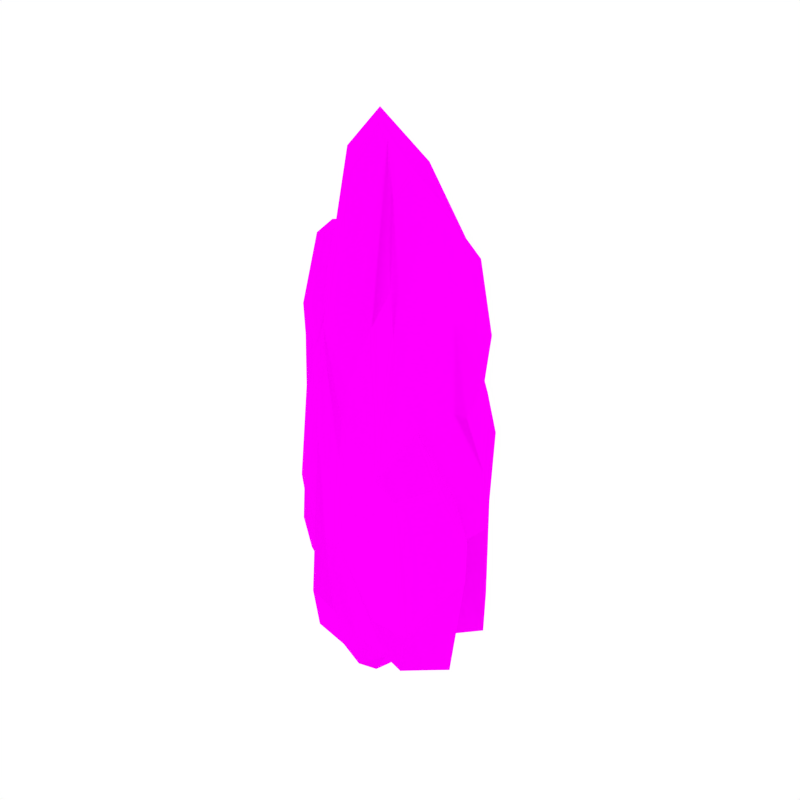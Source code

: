 # Source: Rock_4.blend  (saved by Blender 2.79.0; exported with 4.5.12 LTS)
import bpy
from mathutils import Matrix  # noqa: F401  (used for matrix-valued properties, if any)

bpy.ops.wm.read_factory_settings(use_empty=True)
scene = bpy.context.scene
scene.name = 'Scene'

# ---- collections
col_collection_1 = bpy.data.collections.new('Collection 1'); scene.collection.children.link(col_collection_1)

# ---- images (referenced by path relative to the original .blend; pixels are not part of the script)
import os
ASSET_DIR = os.environ.get("B2B_ASSET_DIR", "")  # directory of the original .blend (textures are referenced by path, not embedded)
HERE = os.path.dirname(os.path.abspath(__file__))  # packed textures are extracted next to this script under _unpacked/

def load_image(name, relpath, width, height, colorspace="sRGB"):
    """Load a texture the original file referenced (path relative to the .blend, or extracted next to this script)."""
    p = next((c for c in (os.path.join(HERE, relpath), os.path.join(ASSET_DIR, relpath)) if relpath and os.path.exists(c)), "")
    if p:
        img = bpy.data.images.load(p, check_existing=True)
        img.name = name
    else:  # same state as the original file: an image datablock whose file is absent (Cycles renders it pink)
        img = bpy.data.images.new(name, width, height)
        img.source = "FILE"
        img.filepath = "//" + (relpath or name)
    img.colorspace_settings.name = colorspace
    return img
img_rocks_png_001 = load_image('Rocks.png.001', 'Rocks.png', 1024, 1024, 'sRGB')

# ---- materials (node trees are filled in below, after node groups)
mat_rock = bpy.data.materials.new('Rock')
mat_rock.alpha_threshold = 0.0
mat_rock.roughness = 0.5

# ---- material node trees
mat_rock.use_nodes = True; mat_rock.node_tree.nodes.clear()
_N = mat_rock.node_tree.nodes; _L = mat_rock.node_tree.links
n0 = _N.new('ShaderNodeOutputMaterial'); n0.name = 'Material Output'; n0.location = (300, 300)
n1 = _N.new('ShaderNodeBsdfDiffuse'); n1.name = 'Diffuse BSDF'; n1.location = (10, 300)
n2 = _N.new('ShaderNodeTexImage'); n2.name = 'Image Texture'; n2.location = (-180, 300)
n2.width = 140
n2.image = img_rocks_png_001
_L.new(n1.outputs[0], n0.inputs[0])
_L.new(n2.outputs[0], n1.inputs[0])
n0.is_active_output = True

# ---- world
world_world = bpy.data.worlds.new('World'); scene.world = world_world
world_world.color = (1.0, 1.0, 1.0)
world_world.use_sun_shadow = False
world_world.sun_shadow_jitter_overblur = 0.0
world_world.cycles.sampling_method = 'NONE'
world_world.cycles.sample_map_resolution = 256

# ---- meshes
me_cube_009 = bpy.data.meshes.new('Cube.009')
me_cube_009.from_pydata([(0.3445, 0.1891, 0.003412), (0.2531, 0.2201, 1.451), (0.1719, -0.1738, 0.01916), (0.1559, -0.01684, 1.77), (-0.2052, 0.1945, 0.1384), (-0.1372, 0.1689, 1.485), (-0.005426, -0.1385, 0.007234), (1.356e-07, 0.3409, -0.04166), (0.0222, 0.3406, 1.499), (0.1344, 0.0734, -0.064), (0.2063, 0.1021, 1.62), (-0.2226, 0.04744, -0.05222), (0.06551, 0.1818, 1.746), (5.583e-08, 0.09598, -0.06831), (0.2664, 0.2477, 1.005), (0.1357, -0.09568, 1.404), (-0.1795, 0.2391, 0.6149), (-0.005636, 0.3795, 1.008), (-9.211e-05, -0.1596, 1.054), (-0.159, 0.1133, 1.066), (0.2301, 0.1169, 1.249), (-0.09811, -0.1598, 0.08844), (-0.208, -0.1522, 0.1209), (-0.1462, -0.08023, 1.393), (-0.1041, -0.155, 1.24), (-0.04724, -0.1006, 1.747), (-0.1234, 0.001071, 1.803), (0.01108, 0.005175, 1.943), (-0.0004822, -0.08914, 1.808), (0.0702, -0.07018, 1.92), (0.1935, 0.3747, 0.8857), (-0.03199, 0.4314, 0.9502), (-0.1477, 0.3568, 0.1052), (-0.00478, 0.5229, -0.03476), (-0.03432, 0.4806, 0.3812), (-0.1488, 0.3555, 0.2475), (0.1758, -0.2492, 0.2303), (-0.1971, 0.2112, 0.2859), (-0.001012, -0.2317, 0.4803), (-0.1908, 0.07779, 0.4615), (0.262, 0.07062, 0.3977), (0.3242, 0.2139, 0.4404), (-0.1771, -0.1251, 0.8101), (-0.08329, -0.2037, 0.4411), (0.2108, 0.411, 0.7137), (0.2872, 0.2326, 0.6516), (-0.0925, -0.1499, 0.9637), (-0.02385, 0.4722, 0.7569), (0.1471, -0.1925, 0.7579), (-0.1879, 0.2279, 0.4563), (-0.008259, -0.1987, 0.7828), (-0.1749, 0.09553, 0.7637), (0.2596, 0.09778, 0.5999), (-0.1616, -0.1043, 1.102), (-0.142, 0.3564, 0.511), (0.153, 0.4599, -0.007555), (0.2297, 0.3653, 0.02458), (0.2276, 0.3644, 0.4475), (0.1644, 0.4524, 0.4411), (0.1413, 0.3095, 1.446), (0.142, 0.1592, 1.663), (0.0741, 0.3812, 1.011), (0.09901, 0.305, 1.054), (0.1553, 0.4642, 0.5644), (0.2714, -0.2111, 0.0331), (0.3645, -0.0443, -0.02184), (0.3176, -0.2416, 0.2257), (0.3931, -0.004334, 0.3635), (0.2302, -0.1932, 0.7085), (0.378, 0.02129, 0.5003), (0.1768, 0.0324, 1.708), (0.1537, -0.0491, -0.02289), (0.1841, 0.005644, 1.409), (0.2035, -0.04576, 0.9074), (0.3167, -0.13, 0.006614), (0.3588, -0.1299, 0.2981), (0.3098, -0.05986, 0.7327), (0.2021, 0.3929, 0.7997), (0.2761, 0.2655, 0.8308), (-0.09829, -0.1525, 1.102), (-0.03159, 0.4516, 0.862), (0.1477, -0.175, 0.8726), (-0.1817, 0.2346, 0.5749), (-0.004026, -0.1818, 0.92), (-0.1669, 0.1044, 0.9148), (0.2449, 0.1073, 0.9243), (-0.1539, -0.09225, 1.248), (0.1147, 0.4227, 0.7877), (0.1982, -0.03182, 1.043), (-0.1432, 0.3501, 0.6877), (-0.007467, -0.1231, -0.143), (0.05771, -0.09675, -0.1517), (0.05536, -0.04447, -0.1689), (0.04951, 0.07481, -0.2079), (-0.002683, 0.08358, -0.2096), (-0.2253, 0.03505, -0.1935), (-0.2142, -0.1173, -0.06136), (-0.07885, -0.1282, -0.08362), (0.2833, 0.2558, 1.176), (0.1905, 0.2937, 1.422), (0.2747, 0.1377, 0.9068), (-0.1262, 0.1027, 1.675), (-0.0966, 0.1649, 1.642), (-0.09397, 0.1954, 1.582), (0.1371, -0.08373, 1.697), (0.1062, -0.07039, 1.873), (0.1547, -0.08188, 1.413), (0.1674, -0.1433, 0.008887), (0.05695, -0.07988, -0.1572), (0.1594, -0.1393, 0.9637), (0.3276, -0.2143, 0.2434), (0.2825, -0.1913, 0.02663), (0.2496, -0.1606, 0.7144), (0.1609, -0.1567, 0.7944), (0.09879, -0.1443, 1.288), (0.1561, -0.1077, 1.249), (0.1081, 0.1683, 0.1317), (0.04234, 0.2248, 1.268), (-0.1571, -0.07605, 0.1452), (-0.122, 0.05312, 1.468), (-0.3479, 0.3568, 0.2473), (-0.2998, 0.3127, 1.297), (-0.2929, 0.01266, 0.135), (-0.128, 0.41, 0.09315), (-0.1096, 0.4023, 1.31), (-0.1056, 0.1423, 0.07402), (-0.0402, 0.1353, 1.431), (-0.4115, 0.2402, 0.08411), (-0.1308, 0.2488, 1.462), (-0.2099, 0.2061, 0.07033), (0.06263, 0.2432, 0.9898), (-0.1611, 0.001078, 1.228), (-0.3115, 0.3853, 0.6554), (-0.1197, 0.4441, 0.9923), (-0.2955, -0.006748, 1.032), (-0.3365, 0.2737, 1.042), (-0.01129, 0.1465, 1.198), (-0.3772, 0.02596, 0.2046), (-0.4662, 0.06904, 0.2324), (-0.3906, 0.1083, 1.322), (-0.3806, 0.03193, 1.191), (-0.3192, 0.05134, 1.462), (-0.3486, 0.1615, 1.476), (-0.2352, 0.1199, 1.51), (-0.2764, 0.04524, 1.477), (-0.2112, 0.03738, 1.505), (0.04446, 0.3734, 0.8873), (-0.1243, 0.4961, 0.9425), (-0.2456, 0.4727, 0.2189), (-0.07104, 0.5632, 0.09905), (-0.1098, 0.5378, 0.4553), (-0.247, 0.472, 0.3407), (-0.178, -0.1195, 0.327), (-0.3354, 0.368, 0.3737), (-0.3204, -0.06644, 0.5401), (-0.3749, 0.2548, 0.524), (-0.0002221, 0.09728, 0.4694), (0.0995, 0.1958, 0.5059), (-0.4314, 0.08125, 0.8225), (-0.3795, -0.01559, 0.5066), (0.07101, 0.3979, 0.7399), (0.07499, 0.2238, 0.6868), (-0.3692, 0.03225, 0.954), (-0.1039, 0.5274, 0.777), (-0.184, -0.08337, 0.7778), (-0.3223, 0.3788, 0.5196), (-0.3154, -0.0365, 0.7991), (-0.3557, 0.2642, 0.7828), (0.006852, 0.1207, 0.6425), (-0.4115, 0.09342, 1.073), (-0.241, 0.4705, 0.5664), (0.03924, 0.4579, 0.1224), (0.07148, 0.3535, 0.1499), (0.06939, 0.3535, 0.512), (0.04622, 0.4478, 0.5066), (-0.02079, 0.3366, 1.264), (-0.07465, 0.2043, 1.442), (-0.05278, 0.4188, 0.9945), (-0.05755, 0.347, 1.032), (0.0426, 0.4607, 0.6121), (-0.0867, -0.1405, 0.1572), (0.04664, -0.03269, 0.1101), (-0.05738, -0.1606, 0.3231), (0.08381, -0.008976, 0.4401), (-0.115, -0.1118, 0.7355), (0.07983, 0.0174, 0.5573), (-0.08813, 0.08714, 1.453), (-0.1305, 0.03384, 0.1092), (-0.08683, 0.06925, 1.232), (-0.08791, 0.01997, 0.9058), (-0.0218, -0.08807, 0.1345), (0.01324, -0.102, 0.3841), (-0.00408, -0.02736, 0.7562), (0.05774, 0.3856, 0.8136), (0.07667, 0.2549, 0.8403), (-0.3749, 0.03209, 1.072), (-0.1172, 0.5127, 0.867), (-0.1776, -0.06895, 0.876), (-0.3148, 0.3823, 0.6211), (-0.3062, -0.02385, 0.9166), (-0.3461, 0.2689, 0.9121), (-0.002219, 0.1336, 0.9203), (-0.4011, 0.1008, 1.197), (-0.00509, 0.4397, 0.8033), (-0.08761, 0.03333, 1.022), (-0.2442, 0.4656, 0.7177), (-0.2895, 0.02612, 0.006376), (-0.2264, 0.02629, -0.00107), (-0.2108, 0.0706, -0.01577), (-0.1758, 0.1719, -0.04922), (-0.2163, 0.1966, -0.05066), (-0.4179, 0.2307, -0.03687), (-0.4596, 0.1001, 0.07628), (-0.3506, 0.04578, 0.05722), (0.07948, 0.2443, 1.033), (0.01486, 0.307, 1.244), (0.0328, 0.1489, 0.9053), (-0.3169, 0.2471, 1.445), (-0.2714, 0.2889, 1.436), (-0.2549, 0.3203, 1.381), (-0.16, 0.003702, 1.45), (-0.1813, 0.02516, 1.493), (-0.1406, 0.006216, 1.235), (-0.1506, -0.0492, 0.1364), (-0.2213, 0.04059, -0.005814), (-0.1559, -0.04317, 0.954), (-0.04093, -0.1619, 0.3372), (-0.07084, -0.1277, 0.1516), (-0.08791, -0.09113, 0.7406), (-0.1605, -0.05812, 0.8091), (-0.2081, -0.02708, 1.232), (-0.148, -0.01574, 1.198)], [], [(72, 70, 3, 104, 15, 106), (19, 101, 5, 16), (62, 59, 99, 98, 14), (13, 11, 4, 7), (60, 10, 1, 99, 59), (5, 102, 103), (9, 13, 7, 0), (16, 5, 103, 8, 17), (107, 2, 91, 108), (23, 26, 101, 19), (15, 104, 105, 114), (27, 29, 60, 12), (14, 98, 1, 10, 20), (89, 31, 80), (13, 9, 93, 94), (78, 14, 100), (81, 114, 18, 83), (63, 44, 57, 58), (84, 19, 16, 82), (86, 23, 19, 84), (26, 27, 12, 102, 101), (109, 115, 81), (42, 22, 21, 43), (27, 28, 29), (27, 26, 25, 28), (18, 28, 25, 24), (25, 26, 23, 24), (17, 62, 61, 31), (4, 32, 33, 7), (33, 34, 58, 55), (87, 61, 30, 77), (83, 18, 24, 79), (41, 57, 44, 45), (49, 82, 89, 54), (6, 38, 43, 21), (53, 42, 43, 46), (36, 2, 64, 66), (22, 42, 39, 11), (11, 39, 37, 4), (2, 36, 38, 6), (0, 41, 40, 9), (32, 35, 34, 33), (86, 53, 46, 79), (38, 50, 46, 43), (0, 56, 57, 41), (48, 36, 66, 68), (42, 53, 51, 39), (39, 51, 49, 37), (36, 48, 50, 38), (41, 45, 52, 40), (35, 54, 47, 34), (80, 31, 61, 87), (55, 58, 57, 56), (4, 37, 35, 32), (12, 60, 59, 8), (17, 8, 59, 62), (34, 47, 63, 58), (111, 110, 66, 64), (110, 112, 68, 66), (71, 9, 65, 74), (9, 40, 67, 65), (113, 48, 68, 112), (40, 52, 69, 67), (52, 73, 76, 69), (107, 71, 74, 111), (67, 69, 76, 75), (65, 67, 75, 74), (85, 20, 72, 88), (11, 13, 94, 95), (20, 10, 70, 72), (60, 29, 105, 3, 70, 10), (30, 61, 62, 14), (52, 85, 88, 73), (47, 80, 87, 63), (37, 49, 54, 35), (23, 86, 79, 24), (50, 83, 79, 46), (63, 87, 77, 44), (113, 109, 81, 48), (53, 86, 84, 51), (51, 84, 82, 49), (48, 81, 83, 50), (45, 100, 85, 52), (54, 89, 80, 47), (7, 33, 55, 56, 0), (31, 89, 82, 16, 17), (92, 94, 93), (90, 97, 96, 95, 94), (108, 90, 94, 92), (22, 11, 95, 96), (6, 21, 97, 90), (21, 22, 96, 97), (2, 6, 90, 91), (9, 71, 92, 93), (98, 99, 1), (100, 45, 78), (78, 45, 44, 77), (14, 78, 77, 30), (100, 14, 20, 85), (101, 102, 5), (103, 102, 12, 8), (105, 104, 3), (91, 90, 108), (73, 88, 109, 113), (2, 107, 111, 64), (73, 113, 112, 76), (75, 76, 112, 110), (74, 75, 110, 111), (88, 72, 106, 115, 109), (71, 107, 108, 92), (81, 115, 114), (15, 115, 106), (114, 105, 29, 28, 18), (114, 115, 15), (188, 186, 119, 220, 131, 222), (135, 217, 121, 132), (178, 175, 215, 214, 130), (129, 127, 120, 123), (176, 126, 117, 215, 175), (121, 218, 219), (125, 129, 123, 116), (132, 121, 219, 124, 133), (223, 118, 207, 224), (139, 142, 217, 135), (131, 220, 221, 230), (143, 145, 176, 128), (130, 214, 117, 126, 136), (205, 147, 196), (129, 125, 209, 210), (194, 130, 216), (197, 230, 134, 199), (179, 160, 173, 174), (200, 135, 132, 198), (202, 139, 135, 200), (142, 143, 128, 218, 217), (225, 231, 197), (158, 138, 137, 159), (143, 144, 145), (143, 142, 141, 144), (134, 144, 141, 140), (141, 142, 139, 140), (133, 178, 177, 147), (120, 148, 149, 123), (149, 150, 174, 171), (203, 177, 146, 193), (199, 134, 140, 195), (157, 173, 160, 161), (165, 198, 205, 170), (122, 154, 159, 137), (169, 158, 159, 162), (152, 118, 180, 182), (138, 158, 155, 127), (127, 155, 153, 120), (118, 152, 154, 122), (116, 157, 156, 125), (148, 151, 150, 149), (202, 169, 162, 195), (154, 166, 162, 159), (116, 172, 173, 157), (164, 152, 182, 184), (158, 169, 167, 155), (155, 167, 165, 153), (152, 164, 166, 154), (157, 161, 168, 156), (151, 170, 163, 150), (196, 147, 177, 203), (171, 174, 173, 172), (120, 153, 151, 148), (128, 176, 175, 124), (133, 124, 175, 178), (150, 163, 179, 174), (227, 226, 182, 180), (226, 228, 184, 182), (187, 125, 181, 190), (125, 156, 183, 181), (229, 164, 184, 228), (156, 168, 185, 183), (168, 189, 192, 185), (223, 187, 190, 227), (183, 185, 192, 191), (181, 183, 191, 190), (201, 136, 188, 204), (127, 129, 210, 211), (136, 126, 186, 188), (176, 145, 221, 119, 186, 126), (146, 177, 178, 130), (168, 201, 204, 189), (163, 196, 203, 179), (153, 165, 170, 151), (139, 202, 195, 140), (166, 199, 195, 162), (179, 203, 193, 160), (229, 225, 197, 164), (169, 202, 200, 167), (167, 200, 198, 165), (164, 197, 199, 166), (161, 216, 201, 168), (170, 205, 196, 163), (123, 149, 171, 172, 116), (147, 205, 198, 132, 133), (208, 210, 209), (206, 213, 212, 211, 210), (224, 206, 210, 208), (138, 127, 211, 212), (122, 137, 213, 206), (137, 138, 212, 213), (118, 122, 206, 207), (125, 187, 208, 209), (214, 215, 117), (216, 161, 194), (194, 161, 160, 193), (130, 194, 193, 146), (216, 130, 136, 201), (217, 218, 121), (219, 218, 128, 124), (221, 220, 119), (207, 206, 224), (189, 204, 225, 229), (118, 223, 227, 180), (189, 229, 228, 192), (191, 192, 228, 226), (190, 191, 226, 227), (204, 188, 222, 231, 225), (187, 223, 224, 208), (197, 231, 230), (131, 231, 222), (230, 221, 145, 144, 134), (230, 231, 131)])
me_cube_009.polygons.foreach_set('use_smooth', [1, 1, 1, 1, 1, 1, 1, 0, 1, 1, 1, 1, 1, 1, 0, 1, 1, 1, 1, 1, 1, 1, 1, 1, 1, 1, 0, 0, 1, 1, 1, 1, 1, 1, 1, 1, 1, 1, 1, 1, 0, 1, 1, 1, 1, 1, 1, 1, 1, 1, 1, 1, 1, 1, 1, 1, 1, 1, 1, 1, 1, 1, 1, 0, 1, 1, 1, 1, 0, 1, 1, 0, 1, 1, 1, 1, 1, 1, 1, 1, 1, 1, 1, 1, 1, 0, 1, 1, 1, 1, 1, 1, 1, 1, 0, 1, 1, 1, 1, 1, 1, 0, 1, 1, 1, 1, 1, 1, 1, 1, 0, 1, 1, 0, 1, 1, 1, 1, 1, 1, 1, 0, 1, 1, 1, 1, 1, 1, 0, 1, 1, 1, 1, 1, 1, 1, 1, 1, 1, 1, 0, 0, 1, 1, 1, 1, 1, 1, 1, 1, 1, 1, 1, 1, 0, 1, 1, 1, 1, 1, 1, 1, 1, 1, 1, 1, 1, 1, 1, 1, 1, 1, 1, 1, 1, 1, 1, 0, 1, 1, 1, 1, 0, 1, 1, 0, 1, 1, 1, 1, 1, 1, 1, 1, 1, 1, 1, 1, 1, 0, 1, 1, 1, 1, 1, 1, 1, 1, 0, 1, 1, 1, 1, 1, 1, 0, 1, 1, 1, 1, 1, 1, 1, 1, 0, 1, 1, 0])
_k = set([(0, 56), (1, 10), (2, 6), (2, 64), (2, 91), (2, 107), (3, 70), (4, 11), (4, 32), (4, 37), (5, 101), (5, 102), (8, 12), (8, 59), (9, 65), (9, 71), (10, 70), (12, 27), (14, 78), (14, 98), (14, 100), (15, 104), (18, 24), (21, 22), (21, 43), (22, 42), (22, 96), (23, 86), (24, 79), (25, 28), (26, 27), (26, 101), (27, 29), (28, 29), (29, 105), (30, 77), (31, 80), (32, 33), (32, 35), (33, 34), (33, 55), (34, 47), (35, 54), (36, 38), (36, 66), (37, 49), (38, 43), (38, 50), (40, 52), (40, 67), (41, 45), (42, 53), (44, 63), (44, 77), (45, 78), (45, 100), (47, 63), (47, 80), (48, 68), (48, 81), (48, 113), (49, 82), (50, 83), (52, 85), (53, 86), (54, 89), (55, 56), (55, 58), (58, 63), (59, 99), (64, 66), (64, 111), (65, 67), (65, 74), (66, 68), (66, 110), (67, 69), (67, 75), (68, 112), (71, 107), (73, 113), (74, 111), (75, 76), (75, 110), (76, 112), (79, 83), (81, 109), (82, 84), (90, 91), (90, 97), (91, 108), (92, 93), (92, 108), (95, 96), (96, 97), (101, 102), (102, 103), (105, 114), (116, 172), (117, 126), (118, 122), (118, 180), (118, 207), (118, 223), (119, 186), (120, 127), (120, 148), (120, 153), (121, 217), (121, 218), (124, 128), (124, 175), (125, 181), (125, 187), (126, 186), (128, 143), (130, 194), (130, 214), (130, 216), (131, 220), (134, 140), (137, 138), (137, 159), (138, 158), (138, 212), (139, 202), (140, 195), (141, 144), (142, 143), (142, 217), (143, 145), (144, 145), (145, 221), (146, 193), (147, 196), (148, 149), (148, 151), (149, 150), (149, 171), (150, 163), (151, 170), (152, 154), (152, 182), (153, 165), (154, 159), (154, 166), (156, 168), (156, 183), (157, 161), (158, 169), (160, 179), (160, 193), (161, 194), (161, 216), (163, 179), (163, 196), (164, 184), (164, 197), (164, 229), (165, 198), (166, 199), (168, 201), (169, 202), (170, 205), (171, 172), (171, 174), (174, 179), (175, 215), (180, 182), (180, 227), (181, 183), (181, 190), (182, 184), (182, 226), (183, 185), (183, 191), (184, 228), (187, 223), (189, 229), (190, 227), (191, 192), (191, 226), (192, 228), (195, 199), (197, 225), (198, 200), (206, 207), (206, 213), (207, 224), (208, 209), (208, 224), (211, 212), (212, 213), (217, 218), (218, 219), (221, 230)])
me_cube_009.attributes.new('sharp_edge', 'BOOLEAN', 'EDGE').data.foreach_set('value', [ (min(e.vertices), max(e.vertices)) in _k for e in me_cube_009.edges])
_uv = me_cube_009.uv_layers.new(name='UVMap')
_uv.uv.foreach_set('vector', [0.7243, 0.2743, 0.7217, 0.3211, 0.7107, 0.326, 0.7034, 0.3128, 0.7071, 0.2706, 0.7105, 0.2723, 0.4977, 0.3816, 0.501, 0.4735, 0.4904, 0.4451, 0.4773, 0.314, 0.6139, 0.2166, 0.5996, 0.273, 0.5931, 0.2677, 0.5838, 0.2297, 0.5882, 0.2036, 0.473, 0.1851, 0.5024, 0.2095, 0.4836, 0.2412, 0.4491, 0.2108, 0.5747, 0.3046, 0.5622, 0.2954, 0.5792, 0.2687, 0.5931, 0.2677, 0.5996, 0.273, 0.4904, 0.4451, 0.4903, 0.4695, 0.4852, 0.4606, 0.4564, 0.1706, 0.473, 0.1851, 0.4491, 0.2108, 0.4145, 0.1679, 0.4773, 0.314, 0.4904, 0.4451, 0.4852, 0.4606, 0.4557, 0.4514, 0.4477, 0.376, 0.7198, 0.05474, 0.7183, 0.0597, 0.6998, 0.03179, 0.7007, 0.02928, 0.5279, 0.4307, 0.5165, 0.4928, 0.501, 0.4735, 0.4977, 0.3816, 0.7071, 0.2706, 0.7034, 0.3128, 0.6977, 0.3358, 0.6999, 0.2525, 0.6916, 0.354, 0.6946, 0.3419, 0.7403, 0.3308, 0.7335, 0.3485, 0.5882, 0.2036, 0.5838, 0.2297, 0.5792, 0.2687, 0.5622, 0.2954, 0.5631, 0.239, 0.4587, 0.3244, 0.4408, 0.3652, 0.4373, 0.3517, 0.473, 0.1851, 0.4564, 0.1706, 0.4841, 0.1634, 0.4906, 0.1687, 0.5921, 0.1763, 0.5882, 0.2036, 0.5729, 0.1865, 0.7098, 0.1906, 0.6999, 0.2525, 0.6858, 0.2174, 0.6859, 0.1967, 0.6326, 0.1418, 0.6172, 0.1611, 0.6174, 0.1215, 0.6336, 0.1238, 0.4986, 0.3587, 0.4977, 0.3816, 0.4773, 0.314, 0.4779, 0.308, 0.5294, 0.4087, 0.5279, 0.4307, 0.4977, 0.3816, 0.4986, 0.3587, 0.5165, 0.4928, 0.5069, 0.5209, 0.4749, 0.494, 0.4903, 0.4695, 0.501, 0.4735, 0.7132, 0.205, 0.7108, 0.2478, 0.7098, 0.1906, 0.6581, 0.1794, 0.6575, 0.07343, 0.6746, 0.06859, 0.6761, 0.1232, 0.6916, 0.354, 0.6826, 0.329, 0.6946, 0.3419, 0.6916, 0.354, 0.6594, 0.334, 0.6762, 0.3202, 0.6826, 0.329, 0.6858, 0.2174, 0.6826, 0.329, 0.6762, 0.3202, 0.6691, 0.2449, 0.6762, 0.3202, 0.6594, 0.334, 0.6591, 0.2695, 0.6691, 0.2449, 0.6339, 0.2133, 0.6139, 0.2166, 0.6232, 0.2075, 0.6426, 0.205, 0.4836, 0.2412, 0.4598, 0.2402, 0.4341, 0.2269, 0.4491, 0.2108, 0.4341, 0.2269, 0.4327, 0.2795, 0.4022, 0.2849, 0.4165, 0.2156, 0.6282, 0.1754, 0.6232, 0.2075, 0.6113, 0.1861, 0.6141, 0.1735, 0.6859, 0.1967, 0.6858, 0.2174, 0.6691, 0.2449, 0.6705, 0.2243, 0.5914, 0.1151, 0.6174, 0.1215, 0.6172, 0.1611, 0.5888, 0.1484, 0.479, 0.29, 0.4779, 0.308, 0.4587, 0.3244, 0.4579, 0.2987, 0.6892, 0.05567, 0.6884, 0.1296, 0.6761, 0.1232, 0.6746, 0.06859, 0.6586, 0.2241, 0.6581, 0.1794, 0.6761, 0.1232, 0.6714, 0.2034, 0.7145, 0.09365, 0.7183, 0.0597, 0.7328, 0.06821, 0.7341, 0.09471, 0.5338, 0.2342, 0.5338, 0.3418, 0.5017, 0.2896, 0.5024, 0.2095, 0.5024, 0.2095, 0.5017, 0.2896, 0.4817, 0.2643, 0.4836, 0.2412, 0.7183, 0.0597, 0.7145, 0.09365, 0.6884, 0.1296, 0.6892, 0.05567, 0.6021, 0.04828, 0.5914, 0.1151, 0.5687, 0.1067, 0.5685, 0.03167, 0.4598, 0.2402, 0.46, 0.2609, 0.4327, 0.2795, 0.4341, 0.2269, 0.6573, 0.2465, 0.6586, 0.2241, 0.6714, 0.2034, 0.6705, 0.2243, 0.6884, 0.1296, 0.6862, 0.1756, 0.6714, 0.2034, 0.6761, 0.1232, 0.6021, 0.04828, 0.6318, 0.05892, 0.6174, 0.1215, 0.5914, 0.1151, 0.7102, 0.173, 0.7145, 0.09365, 0.7341, 0.09471, 0.7223, 0.164, 0.5338, 0.3418, 0.531, 0.3866, 0.4996, 0.3358, 0.5017, 0.2896, 0.5017, 0.2896, 0.4996, 0.3358, 0.479, 0.29, 0.4817, 0.2643, 0.7145, 0.09365, 0.7102, 0.173, 0.6862, 0.1756, 0.6884, 0.1296, 0.5914, 0.1151, 0.5888, 0.1484, 0.5679, 0.1387, 0.5687, 0.1067, 0.46, 0.2609, 0.4579, 0.2987, 0.4325, 0.3354, 0.4327, 0.2795, 0.6469, 0.1922, 0.6426, 0.205, 0.6232, 0.2075, 0.6282, 0.1754, 0.6507, 0.05821, 0.6336, 0.1238, 0.6174, 0.1215, 0.6318, 0.05892, 0.4836, 0.2412, 0.4817, 0.2643, 0.46, 0.2609, 0.4598, 0.2402, 0.582, 0.3203, 0.5747, 0.3046, 0.5996, 0.273, 0.615, 0.2859, 0.6339, 0.2133, 0.615, 0.2859, 0.5996, 0.273, 0.6139, 0.2166, 0.4327, 0.2795, 0.4325, 0.3354, 0.4039, 0.304, 0.4022, 0.2849, 0.7357, 0.06659, 0.7381, 0.09747, 0.7341, 0.09471, 0.7328, 0.06821, 0.7381, 0.09747, 0.7276, 0.166, 0.7223, 0.164, 0.7341, 0.09471, 0.5477, 0.02912, 0.5685, 0.03167, 0.5392, 0.05239, 0.5256, 0.04839, 0.5685, 0.03167, 0.5687, 0.1067, 0.5453, 0.102, 0.5392, 0.05239, 0.7153, 0.1796, 0.7102, 0.173, 0.7223, 0.164, 0.7276, 0.166, 0.5687, 0.1067, 0.5679, 0.1387, 0.549, 0.1213, 0.5453, 0.102, 0.5679, 0.1387, 0.5432, 0.1863, 0.5377, 0.1564, 0.549, 0.1213, 0.7198, 0.05474, 0.7237, 0.04011, 0.745, 0.06161, 0.7357, 0.06659, 0.5453, 0.102, 0.549, 0.1213, 0.5377, 0.1564, 0.5254, 0.09188, 0.5392, 0.05239, 0.5453, 0.102, 0.5254, 0.09188, 0.5256, 0.04839, 0.5667, 0.1895, 0.5631, 0.239, 0.5456, 0.2636, 0.5429, 0.207, 0.5024, 0.2095, 0.473, 0.1851, 0.4906, 0.1687, 0.5061, 0.194, 0.5631, 0.239, 0.5622, 0.2954, 0.5516, 0.3093, 0.5456, 0.2636, 0.7403, 0.3308, 0.6946, 0.3419, 0.6977, 0.3358, 0.7107, 0.326, 0.7217, 0.3211, 0.7376, 0.3151, 0.6113, 0.1861, 0.6232, 0.2075, 0.6139, 0.2166, 0.5882, 0.2036, 0.5679, 0.1387, 0.5667, 0.1895, 0.5429, 0.207, 0.5432, 0.1863, 0.6507, 0.1768, 0.6469, 0.1922, 0.6282, 0.1754, 0.6326, 0.1418, 0.4817, 0.2643, 0.479, 0.29, 0.4579, 0.2987, 0.46, 0.2609, 0.6591, 0.2695, 0.6573, 0.2465, 0.6705, 0.2243, 0.6691, 0.2449, 0.6862, 0.1756, 0.6859, 0.1967, 0.6705, 0.2243, 0.6714, 0.2034, 0.6326, 0.1418, 0.6282, 0.1754, 0.6141, 0.1735, 0.6172, 0.1611, 0.7153, 0.1796, 0.7132, 0.205, 0.7098, 0.1906, 0.7102, 0.173, 0.531, 0.3866, 0.5294, 0.4087, 0.4986, 0.3587, 0.4996, 0.3358, 0.4996, 0.3358, 0.4986, 0.3587, 0.4779, 0.308, 0.479, 0.29, 0.7102, 0.173, 0.7098, 0.1906, 0.6859, 0.1967, 0.6862, 0.1756, 0.5888, 0.1484, 0.5729, 0.1865, 0.5667, 0.1895, 0.5679, 0.1387, 0.4579, 0.2987, 0.4587, 0.3244, 0.4373, 0.3517, 0.4325, 0.3354, 0.4491, 0.2108, 0.4341, 0.2269, 0.4165, 0.2156, 0.4137, 0.1984, 0.4145, 0.1679, 0.4408, 0.3652, 0.4587, 0.3244, 0.4779, 0.308, 0.4773, 0.314, 0.4477, 0.376, 0.5609, 0.005989, 0.5829, 0.001953, 0.5799, 0.009312, 0.5272, 0.167, 0.533, 0.1805, 0.5276, 0.2047, 0.5061, 0.194, 0.4906, 0.1687, 0.7007, 0.02928, 0.6893, 0.03284, 0.7007, 0.001953, 0.7024, 0.02393, 0.5338, 0.2342, 0.5024, 0.2095, 0.5061, 0.194, 0.5276, 0.2047, 0.6892, 0.05567, 0.6746, 0.06859, 0.6782, 0.04196, 0.6893, 0.03284, 0.6746, 0.06859, 0.6575, 0.07343, 0.6573, 0.04506, 0.6782, 0.04196, 0.7183, 0.0597, 0.6892, 0.05567, 0.6893, 0.03284, 0.6998, 0.03179, 0.5685, 0.03167, 0.5477, 0.02912, 0.5609, 0.005989, 0.5799, 0.009312, 0.5838, 0.2297, 0.5931, 0.2677, 0.5792, 0.2687, 0.5729, 0.1865, 0.5888, 0.1484, 0.5921, 0.1763, 0.5921, 0.1763, 0.5888, 0.1484, 0.6172, 0.1611, 0.6141, 0.1735, 0.5882, 0.2036, 0.5921, 0.1763, 0.6141, 0.1735, 0.6113, 0.1861, 0.5729, 0.1865, 0.5882, 0.2036, 0.5631, 0.239, 0.5667, 0.1895, 0.501, 0.4735, 0.4903, 0.4695, 0.4904, 0.4451, 0.4852, 0.4606, 0.4903, 0.4695, 0.4749, 0.494, 0.4557, 0.4514, 0.6977, 0.3358, 0.7034, 0.3128, 0.7107, 0.326, 0.6998, 0.03179, 0.6893, 0.03284, 0.7007, 0.02928, 0.7302, 0.1995, 0.7283, 0.2198, 0.7132, 0.205, 0.7153, 0.1796, 0.7183, 0.0597, 0.7198, 0.05474, 0.7357, 0.06659, 0.7328, 0.06821, 0.7302, 0.1995, 0.7153, 0.1796, 0.7276, 0.166, 0.7446, 0.1717, 0.7505, 0.1061, 0.7446, 0.1717, 0.7276, 0.166, 0.7381, 0.09747, 0.745, 0.06161, 0.7505, 0.1061, 0.7381, 0.09747, 0.7357, 0.06659, 0.7283, 0.2198, 0.7243, 0.2743, 0.7105, 0.2723, 0.7108, 0.2478, 0.7132, 0.205, 0.7237, 0.04011, 0.7198, 0.05474, 0.7007, 0.02928, 0.7024, 0.02393, 0.7098, 0.1906, 0.7108, 0.2478, 0.6999, 0.2525, 0.7071, 0.2706, 0.7108, 0.2478, 0.7105, 0.2723, 0.6999, 0.2525, 0.6977, 0.3358, 0.6946, 0.3419, 0.6826, 0.329, 0.6858, 0.2174, 0.6999, 0.2525, 0.7108, 0.2478, 0.7071, 0.2706, 0.8542, 0.768, 0.8457, 0.8027, 0.8382, 0.8002, 0.8323, 0.7938, 0.839, 0.7635, 0.8421, 0.765, 0.6173, 0.5431, 0.6183, 0.5996, 0.6092, 0.5796, 0.6019, 0.4855, 0.5586, 0.5533, 0.5652, 0.5876, 0.558, 0.5876, 0.5347, 0.5638, 0.5342, 0.5569, 0.6061, 0.3772, 0.6307, 0.3978, 0.6098, 0.4232, 0.5802, 0.3947, 0.5985, 0.8629, 0.5874, 0.8586, 0.6023, 0.8314, 0.6159, 0.8298, 0.6211, 0.8357, 0.6092, 0.5796, 0.6104, 0.6001, 0.6053, 0.5926, 0.5587, 0.6407, 0.5633, 0.6223, 0.6058, 0.6231, 0.5843, 0.662, 0.6019, 0.4855, 0.6092, 0.5796, 0.6053, 0.5926, 0.5814, 0.5875, 0.571, 0.5376, 0.8503, 0.5937, 0.8493, 0.5983, 0.8321, 0.5755, 0.8324, 0.5732, 0.641, 0.5835, 0.6309, 0.604, 0.6183, 0.5996, 0.6173, 0.5431, 0.839, 0.7635, 0.8323, 0.7938, 0.8281, 0.7996, 0.8306, 0.7622, 0.8228, 0.8135, 0.8245, 0.8019, 0.8525, 0.8193, 0.8449, 0.8282, 0.6007, 0.7884, 0.6037, 0.7948, 0.6023, 0.8314, 0.5874, 0.8586, 0.5868, 0.8226, 0.5858, 0.4938, 0.5687, 0.5266, 0.5664, 0.5156, 0.5633, 0.6223, 0.5587, 0.6407, 0.548, 0.6228, 0.5491, 0.6159, 0.6004, 0.7651, 0.6007, 0.7884, 0.5849, 0.7767, 0.841, 0.7098, 0.8306, 0.7622, 0.8188, 0.7319, 0.8196, 0.7144, 0.6304, 0.7286, 0.6204, 0.7483, 0.6127, 0.7136, 0.6279, 0.7122, 0.6191, 0.5241, 0.6173, 0.5431, 0.6019, 0.4855, 0.6027, 0.4804, 0.6443, 0.5669, 0.641, 0.5835, 0.6173, 0.5431, 0.6191, 0.5241, 0.6309, 0.604, 0.6277, 0.6219, 0.599, 0.6174, 0.6104, 0.6001, 0.6183, 0.5996, 0.8437, 0.7223, 0.8403, 0.7587, 0.841, 0.7098, 0.795, 0.6992, 0.7954, 0.6095, 0.8106, 0.606, 0.8118, 0.652, 0.8228, 0.8135, 0.8144, 0.7993, 0.8245, 0.8019, 0.6277, 0.6219, 0.6309, 0.604, 0.6452, 0.61, 0.6432, 0.6176, 0.8188, 0.7319, 0.8144, 0.7993, 0.8082, 0.7965, 0.8033, 0.7549, 0.6452, 0.61, 0.6309, 0.604, 0.641, 0.5835, 0.6564, 0.5691, 0.571, 0.5376, 0.5586, 0.5533, 0.5578, 0.5403, 0.5687, 0.5266, 0.6098, 0.4232, 0.586, 0.4204, 0.5567, 0.4025, 0.5802, 0.3947, 0.5567, 0.4025, 0.5629, 0.4553, 0.536, 0.4652, 0.5342, 0.4078, 0.6327, 0.7594, 0.633, 0.7899, 0.6192, 0.7712, 0.6199, 0.7597, 0.8196, 0.7144, 0.8188, 0.7319, 0.8033, 0.7549, 0.8053, 0.7373, 0.5883, 0.7136, 0.6127, 0.7136, 0.6204, 0.7483, 0.5929, 0.7419, 0.604, 0.4649, 0.6027, 0.4804, 0.5858, 0.4938, 0.5855, 0.4715, 0.8239, 0.5958, 0.8229, 0.6575, 0.8118, 0.652, 0.8106, 0.606, 0.7947, 0.7369, 0.795, 0.6992, 0.8118, 0.652, 0.8065, 0.7196, 0.846, 0.6269, 0.8493, 0.5983, 0.8623, 0.6047, 0.8643, 0.6278, 0.6566, 0.4246, 0.65, 0.5121, 0.6243, 0.4662, 0.6307, 0.3978, 0.6307, 0.3978, 0.6243, 0.4662, 0.6069, 0.4427, 0.6098, 0.4232, 0.8493, 0.5983, 0.846, 0.6269, 0.8229, 0.6575, 0.8239, 0.5958, 0.5843, 0.662, 0.5883, 0.7136, 0.5689, 0.7093, 0.5587, 0.6407, 0.586, 0.4204, 0.5862, 0.4382, 0.5629, 0.4553, 0.5567, 0.4025, 0.7937, 0.7556, 0.7947, 0.7369, 0.8065, 0.7196, 0.8053, 0.7373, 0.8229, 0.6575, 0.8202, 0.6964, 0.8065, 0.7196, 0.8118, 0.652, 0.5843, 0.662, 0.6081, 0.6567, 0.6127, 0.7136, 0.5883, 0.7136, 0.8418, 0.6947, 0.846, 0.6269, 0.8643, 0.6278, 0.8526, 0.687, 0.65, 0.5121, 0.6463, 0.5488, 0.6208, 0.505, 0.6243, 0.4662, 0.6243, 0.4662, 0.6208, 0.505, 0.604, 0.4649, 0.6069, 0.4427, 0.846, 0.6269, 0.8418, 0.6947, 0.8202, 0.6964, 0.8229, 0.6575, 0.5883, 0.7136, 0.5929, 0.7419, 0.5732, 0.7371, 0.5689, 0.7093, 0.5862, 0.4382, 0.5855, 0.4715, 0.5641, 0.5023, 0.5629, 0.4553, 0.5664, 0.5156, 0.5687, 0.5266, 0.5578, 0.5403, 0.5455, 0.5101, 0.6223, 0.6493, 0.6279, 0.7122, 0.6127, 0.7136, 0.6081, 0.6567, 0.6098, 0.4232, 0.6069, 0.4427, 0.5862, 0.4382, 0.586, 0.4204, 0.6069, 0.8706, 0.5985, 0.8629, 0.6211, 0.8357, 0.6331, 0.8496, 0.571, 0.5376, 0.5814, 0.5875, 0.5652, 0.5876, 0.5586, 0.5533, 0.5629, 0.4553, 0.5641, 0.5023, 0.5383, 0.4809, 0.536, 0.4652, 0.8648, 0.6031, 0.8666, 0.63, 0.8643, 0.6278, 0.8623, 0.6047, 0.8666, 0.63, 0.8573, 0.6889, 0.8526, 0.687, 0.8643, 0.6278, 0.539, 0.6495, 0.5587, 0.6407, 0.538, 0.6697, 0.5254, 0.67, 0.5587, 0.6407, 0.5689, 0.7093, 0.5482, 0.7101, 0.538, 0.6697, 0.8462, 0.7005, 0.8418, 0.6947, 0.8526, 0.687, 0.8573, 0.6889, 0.5689, 0.7093, 0.5732, 0.7371, 0.5541, 0.7257, 0.5482, 0.7101, 0.5732, 0.7371, 0.5585, 0.7818, 0.5491, 0.7571, 0.5541, 0.7257, 0.8503, 0.5937, 0.8525, 0.5802, 0.8728, 0.5982, 0.8648, 0.6031, 0.5482, 0.7101, 0.5541, 0.7257, 0.5491, 0.7571, 0.5294, 0.7055, 0.538, 0.6697, 0.5482, 0.7101, 0.5294, 0.7055, 0.5254, 0.67, 0.5798, 0.7804, 0.5868, 0.8226, 0.5712, 0.8302, 0.5625, 0.799, 0.6307, 0.3978, 0.6061, 0.3772, 0.6161, 0.3625, 0.6398, 0.3815, 0.5868, 0.8226, 0.5874, 0.8586, 0.5775, 0.8633, 0.5712, 0.8302, 0.8525, 0.8193, 0.8245, 0.8019, 0.8281, 0.7996, 0.8382, 0.8002, 0.8457, 0.8027, 0.8553, 0.8074, 0.6192, 0.7712, 0.633, 0.7899, 0.6239, 0.7984, 0.6007, 0.7884, 0.5732, 0.7371, 0.5798, 0.7804, 0.5625, 0.799, 0.5585, 0.7818, 0.5641, 0.5023, 0.5664, 0.5156, 0.5455, 0.5101, 0.5383, 0.4809, 0.6069, 0.4427, 0.604, 0.4649, 0.5855, 0.4715, 0.5862, 0.4382, 0.641, 0.5835, 0.6443, 0.5669, 0.6615, 0.5521, 0.6564, 0.5691, 0.8202, 0.6964, 0.8196, 0.7144, 0.8053, 0.7373, 0.8065, 0.7196, 0.6304, 0.7286, 0.6327, 0.7594, 0.6199, 0.7597, 0.6204, 0.7483, 0.8462, 0.7005, 0.8437, 0.7223, 0.841, 0.7098, 0.8418, 0.6947, 0.6463, 0.5488, 0.6443, 0.5669, 0.6191, 0.5241, 0.6208, 0.505, 0.6208, 0.505, 0.6191, 0.5241, 0.6027, 0.4804, 0.604, 0.4649, 0.8418, 0.6947, 0.841, 0.7098, 0.8196, 0.7144, 0.8202, 0.6964, 0.5929, 0.7419, 0.5849, 0.7767, 0.5798, 0.7804, 0.5732, 0.7371, 0.5855, 0.4715, 0.5858, 0.4938, 0.5664, 0.5156, 0.5641, 0.5023, 0.6058, 0.6231, 0.6331, 0.6289, 0.6223, 0.6493, 0.6081, 0.6567, 0.5843, 0.662, 0.5687, 0.5266, 0.5858, 0.4938, 0.6027, 0.4804, 0.6019, 0.4855, 0.571, 0.5376, 0.5332, 0.6284, 0.5491, 0.6159, 0.548, 0.6228, 0.8241, 0.5777, 0.8139, 0.5834, 0.7957, 0.5848, 0.7937, 0.5578, 0.8237, 0.55, 0.8324, 0.5732, 0.8241, 0.5777, 0.8237, 0.55, 0.833, 0.568, 0.6566, 0.4246, 0.6307, 0.3978, 0.6398, 0.3815, 0.6541, 0.4019, 0.8239, 0.5958, 0.8106, 0.606, 0.8139, 0.5834, 0.8241, 0.5777, 0.8106, 0.606, 0.7954, 0.6095, 0.7957, 0.5848, 0.8139, 0.5834, 0.8493, 0.5983, 0.8239, 0.5958, 0.8241, 0.5777, 0.8321, 0.5755, 0.5587, 0.6407, 0.539, 0.6495, 0.5332, 0.6284, 0.548, 0.6228, 0.6037, 0.7948, 0.6159, 0.8298, 0.6023, 0.8314, 0.5849, 0.7767, 0.5929, 0.7419, 0.6004, 0.7651, 0.6004, 0.7651, 0.5929, 0.7419, 0.6204, 0.7483, 0.6199, 0.7597, 0.6007, 0.7884, 0.6004, 0.7651, 0.6199, 0.7597, 0.6192, 0.7712, 0.5849, 0.7767, 0.6007, 0.7884, 0.5868, 0.8226, 0.5798, 0.7804, 0.6183, 0.5996, 0.6104, 0.6001, 0.6092, 0.5796, 0.6053, 0.5926, 0.6104, 0.6001, 0.599, 0.6174, 0.5814, 0.5875, 0.8281, 0.7996, 0.8323, 0.7938, 0.8382, 0.8002, 0.8321, 0.5755, 0.8241, 0.5777, 0.8324, 0.5732, 0.8589, 0.7183, 0.8567, 0.7357, 0.8437, 0.7223, 0.8462, 0.7005, 0.8493, 0.5983, 0.8503, 0.5937, 0.8648, 0.6031, 0.8623, 0.6047, 0.8589, 0.7183, 0.8462, 0.7005, 0.8573, 0.6889, 0.8724, 0.6944, 0.8778, 0.6374, 0.8724, 0.6944, 0.8573, 0.6889, 0.8666, 0.63, 0.8728, 0.5982, 0.8778, 0.6374, 0.8666, 0.63, 0.8648, 0.6031, 0.8567, 0.7357, 0.8542, 0.768, 0.8421, 0.765, 0.8403, 0.7587, 0.8437, 0.7223, 0.8525, 0.5802, 0.8503, 0.5937, 0.8324, 0.5732, 0.833, 0.568, 0.841, 0.7098, 0.8403, 0.7587, 0.8306, 0.7622, 0.839, 0.7635, 0.8403, 0.7587, 0.8421, 0.765, 0.8306, 0.7622, 0.8281, 0.7996, 0.8245, 0.8019, 0.8144, 0.7993, 0.8188, 0.7319, 0.8306, 0.7622, 0.8403, 0.7587, 0.839, 0.7635])
me_cube_009.materials.append(mat_rock)
me_cube_009.use_remesh_preserve_volume = False
me_cube_009.use_remesh_preserve_attributes = False
me_cube_009.use_mirror_vertex_groups = False
me_cube_009.update()
me_cube_009.normals_split_custom_set([tuple(v) for v in zip(*[iter([0.9396, -0.3378, 0.05462, 0.9313, -0.3604, 0.05234, 0.9268, -0.3718, 0.05318, 0.9268, -0.3718, 0.05318, 0.7257, -0.6795, 0.1078, 0.8748, -0.4784, 0.07623, -0.9986, 0.01471, 0.05131, -0.9983, 0.02559, 0.0523, -0.9987, 0.006179, 0.05103, -0.9985, 0.01991, 0.05135, 0.3638, 0.9312, -0.02307, 0.3733, 0.9275, -0.01945, 0.2894, 0.9559, -0.05084, 0.2894, 0.9559, -0.05084, 0.2894, 0.9559, -0.05084, -0.2062, 0.3222, -0.9239, -0.5306, 0.4289, -0.7311, -0.5975, 0.3123, -0.7386, -0.2423, 0.1818, -0.953, 0.6371, 0.573, 0.5156, 0.6663, 0.5214, 0.5331, 0.6072, 0.6136, 0.5049, 0.6072, 0.6136, 0.5049, 0.567, 0.6701, 0.479, -0.8267, 0.5149, 0.2268, -0.8267, 0.5149, 0.2268, -0.8267, 0.5149, 0.2268, 0.1592, 0.1613, -0.974, -0.2062, 0.3222, -0.9239, -0.2423, 0.1818, -0.953, 0.1915, 0.1428, -0.971, -0.7377, 0.6683, 0.09506, -0.7377, 0.6683, 0.09506, -0.7377, 0.6683, 0.09506, -0.7377, 0.6683, 0.09506, -0.7377, 0.6683, 0.09506, 0.8098, -0.1022, -0.5777, 0.8065, -0.1058, -0.5818, 0.8065, -0.1058, -0.5818, 0.8144, -0.09725, -0.5721, -0.9983, 0.0266, 0.05224, -0.9982, 0.02806, 0.05246, -0.9983, 0.02559, 0.0523, -0.9986, 0.01471, 0.05131, 0.5144, -0.854, 0.07834, 0.5144, -0.854, 0.07834, 0.05085, -0.9931, 0.1055, 0.06776, -0.9923, 0.1036, 0.7274, 0.3986, 0.5585, 0.7274, 0.3986, 0.5585, 0.6371, 0.573, 0.5156, 0.6647, 0.5284, 0.5283, 0.9653, -0.2444, 0.09168, 0.9418, -0.3355, 0.02335, 0.9418, -0.3355, 0.02335, 0.9437, -0.3277, 0.04477, 0.9509, -0.3057, 0.04774, -0.7314, 0.68, 0.05122, -0.7752, 0.6166, 0.1374, -0.7626, 0.6373, 0.1106, 0.1678, 0.9818, -0.08934, 0.1678, 0.9818, -0.08934, 0.1678, 0.9818, -0.08934, 0.1678, 0.9818, -0.08934, 0.998, 0.0241, 0.05784, 0.998, 0.0241, 0.05784, 0.998, 0.0241, 0.05784, 0.05118, -0.9915, 0.1196, 0.06778, -0.9923, 0.1035, 0.002045, -0.9962, 0.08664, 0.02897, -0.9939, 0.1066, 0.7862, 0.6166, -0.04024, 0.8771, 0.4796, 0.02561, 0.8327, 0.5537, 0.002307, 0.7903, 0.6124, -0.02126, -0.9985, 0.02086, 0.05137, -0.9986, 0.01471, 0.05131, -0.9985, 0.01991, 0.05135, -0.9985, 0.02086, 0.05137, -0.9985, 0.02086, 0.05137, -0.9983, 0.0266, 0.05224, -0.9986, 0.01471, 0.05131, -0.9985, 0.02086, 0.05137, -0.5065, 0.6767, 0.5343, -0.5065, 0.6767, 0.5343, -0.4905, 0.6953, 0.5253, -0.4833, 0.7035, 0.5211, -0.5065, 0.6767, 0.5343, 0.9091, -0.4122, 0.06005, 0.9264, -0.3708, 0.06515, 0.9051, -0.4216, 0.05491, -0.4175, -0.9054, 0.07702, -0.3862, -0.9224, 0.002026, -0.3862, -0.9224, 0.002026, -0.3788, -0.9249, 0.03279, -0.5663, -0.6519, 0.5043, -0.5388, -0.6677, 0.5137, -0.6067, -0.6266, 0.4892, -0.5663, -0.6519, 0.5043, -0.5205, -0.6777, 0.5195, -0.5205, -0.6777, 0.5195, -0.5388, -0.6677, 0.5137, 0.002045, -0.9962, 0.08664, 0.03573, -0.994, 0.1038, 0.1212, -0.9883, 0.09247, 0.09634, -0.9913, 0.08932, -0.7199, -0.6747, 0.1625, -0.7199, -0.6747, 0.1625, -0.7199, -0.6747, 0.1625, -0.7199, -0.6747, 0.1625, -0.03873, 0.6115, 0.7903, -0.03873, 0.6115, 0.7903, -0.03873, 0.6115, 0.7903, -0.03873, 0.6115, 0.7903, -0.5975, 0.3123, -0.7386, -0.7011, 0.05301, -0.711, -0.1994, 0.1004, -0.9748, -0.2423, 0.1818, -0.953, 0.2337, 0.9704, 0.06078, 0.1767, 0.9837, 0.0331, 0.1518, 0.9882, 0.02108, 0.2337, 0.9704, 0.06078, 0.2886, 0.9312, 0.2226, 0.297, 0.9283, 0.2239, 0.2867, 0.9312, 0.2251, 0.2867, 0.9312, 0.2251, 0.02897, -0.9939, 0.1066, 0.002045, -0.9962, 0.08664, 0.09632, -0.9913, 0.08931, -0.03812, -0.9967, 0.07142, 0.8622, 0.5061, 0.0204, 0.8327, 0.5537, 0.002307, 0.8771, 0.4796, 0.02561, 0.8913, 0.4518, 0.03908, -0.9464, 0.3225, 0.0195, -0.9482, 0.3174, 0.01571, -0.9482, 0.3174, 0.01571, -0.9471, 0.3204, 0.01794, -0.0737, -0.9772, -0.1991, -0.1594, -0.9693, -0.1873, -0.07672, -0.9839, -0.1616, -0.07523, -0.9827, -0.169, -0.5749, -0.8172, 0.04056, -0.4175, -0.9054, 0.07702, -0.3788, -0.9249, 0.03279, -0.3889, -0.9189, 0.06574, -0.2207, -0.9473, -0.2321, -0.213, -0.9489, -0.2327, -0.1097, -0.9647, -0.2396, -0.1097, -0.9647, -0.2396, -0.9989, -0.01409, 0.04567, -0.9985, 0.01659, 0.05153, -0.9985, 0.01309, 0.05244, -0.999, -0.02601, 0.03616, -0.999, -0.02601, 0.03616, -0.9985, 0.01309, 0.05244, -0.9979, 0.03285, 0.05624, -0.9977, 0.03662, 0.05776, -0.213, -0.9489, -0.2327, -0.2207, -0.9473, -0.2321, -0.1594, -0.9693, -0.1873, -0.0737, -0.9772, -0.1991, 0.7016, -0.7095, -0.06635, 0.7016, -0.7095, -0.06635, 0.7016, -0.7095, -0.06635, 0.7016, -0.7095, -0.06635, -0.7492, 0.6623, 0.01057, -0.7468, 0.6649, 0.01548, -0.7434, 0.6685, 0.02243, -0.7492, 0.6623, 0.01057, -0.7565, -0.6534, 0.02705, -0.5749, -0.8172, 0.04056, -0.3889, -0.9189, 0.06574, -0.5991, -0.8, 0.03266, -0.3517, -0.9317, 0.091, -0.3467, -0.9342, 0.08458, -0.3889, -0.9189, 0.06574, -0.3788, -0.9249, 0.03279, 0.8397, 0.5429, 0.006838, 0.8165, 0.5774, 0.001922, 0.8327, 0.5537, 0.002307, 0.8622, 0.5061, 0.0204, 0.06236, -0.9911, 0.1179, 0.05678, -0.9923, 0.1098, 0.05678, -0.9923, 0.1098, 0.05678, -0.9923, 0.1098, -0.9985, 0.01659, 0.05153, -0.9985, 0.02086, 0.05137, -0.9985, 0.02086, 0.05137, -0.9985, 0.01309, 0.05244, -0.9985, 0.01309, 0.05244, -0.9985, 0.02086, 0.05137, -0.9985, 0.02086, 0.05137, -0.9979, 0.03285, 0.05624, 0.05678, -0.9923, 0.1098, 0.06236, -0.9911, 0.1179, 0.06577, -0.9902, 0.1229, 0.05678, -0.9923, 0.1098, 0.9306, -0.3434, 0.1267, 0.9407, -0.3353, 0.05186, 0.9412, -0.3293, 0.07593, 0.9306, -0.3434, 0.1267, -0.7468, 0.6649, 0.01548, -0.738, 0.6741, 0.03075, -0.7294, 0.6829, 0.03969, -0.7434, 0.6685, 0.02243, 0.2963, 0.929, 0.2216, 0.3023, 0.9267, 0.2232, 0.297, 0.9283, 0.2239, 0.2886, 0.9312, 0.2226, 0.794, 0.608, -0.002579, 0.7903, 0.6124, -0.02126, 0.8327, 0.5537, 0.002307, 0.8165, 0.5774, 0.001922, -0.9449, 0.3273, 0.005538, -0.9452, 0.3262, 0.01421, -0.9451, 0.3265, 0.0123, -0.9449, 0.3273, 0.005538, 0.6647, 0.5284, 0.5283, 0.6371, 0.573, 0.5156, 0.567, 0.6701, 0.479, 0.5112, 0.7369, 0.4423, 0.4268, 0.9043, 0.001328, 0.4268, 0.9043, 0.001328, 0.3733, 0.9275, -0.01945, 0.3638, 0.9312, -0.02307, 0.1767, 0.9837, 0.0331, 0.09316, 0.9956, -0.007073, 0.09316, 0.9956, -0.007073, 0.1518, 0.9882, 0.02108, 0.9104, -0.3597, -0.2043, 0.9111, -0.3613, -0.1985, 0.9047, -0.3469, -0.2472, 0.9047, -0.3469, -0.2472, 0.8469, -0.4945, 0.1955, 0.848, -0.4938, 0.1923, 0.8454, -0.4954, 0.1996, 0.8454, -0.4954, 0.1996, 0.01253, -0.3181, -0.948, 0.01195, -0.3184, -0.9479, 0.01195, -0.3184, -0.9479, 0.01292, -0.318, -0.948, 0.4691, 0.8743, -0.1249, 0.4703, 0.8746, -0.1179, 0.47, 0.8745, -0.1198, 0.4691, 0.8743, -0.1249, 0.5507, -0.6164, 0.5628, 0.4618, -0.6184, 0.6359, 0.4618, -0.6184, 0.6359, 0.5486, -0.6165, 0.5648, 0.4703, 0.8746, -0.1178, 0.4712, 0.8749, -0.1119, 0.4712, 0.8749, -0.1119, 0.47, 0.8745, -0.1197, 0.719, 0.5673, 0.4016, 0.719, 0.5673, 0.4016, 0.719, 0.5673, 0.4016, 0.719, 0.5673, 0.4016, 0.0138, -0.3176, -0.9481, 0.01253, -0.3181, -0.948, 0.01292, -0.318, -0.948, 0.01376, -0.3176, -0.9481, 0.9297, -0.3319, 0.1597, 0.9297, -0.3319, 0.1597, 0.875, -0.4496, 0.1796, 0.8777, -0.4446, 0.1788, 0.9338, -0.3494, -0.07671, 0.9338, -0.3494, -0.07671, 0.9283, -0.3559, -0.1079, 0.9261, -0.3581, -0.1188, 0.9622, -0.2649, 0.06328, 0.9509, -0.3057, 0.04774, 0.9396, -0.3378, 0.05462, 0.9455, -0.32, 0.0598, -0.2179, 0.9726, -0.08121, -0.2179, 0.9726, -0.08121, -0.2179, 0.9726, -0.08121, -0.2179, 0.9726, -0.08121, 0.9509, -0.3057, 0.04774, 0.9437, -0.3277, 0.04477, 0.9313, -0.3604, 0.05234, 0.9396, -0.3378, 0.05462, 0.6371, 0.573, 0.5156, 0.7274, 0.3986, 0.5585, 0.7274, 0.3986, 0.5585, 0.7274, 0.3986, 0.5585, 0.7274, 0.3986, 0.5585, 0.6663, 0.5214, 0.5331, 0.4862, 0.6771, 0.5523, 0.4862, 0.6771, 0.5523, 0.4862, 0.6771, 0.5523, 0.4862, 0.6771, 0.5523, 0.9412, -0.3293, 0.07593, 0.9622, -0.2649, 0.06328, 0.9455, -0.32, 0.0598, 0.9424, -0.3294, 0.05813, 0.2852, 0.9332, 0.2186, 0.2963, 0.929, 0.2216, 0.2886, 0.9312, 0.2226, 0.2859, 0.9323, 0.2217, -0.9452, 0.3262, 0.01421, -0.9464, 0.3225, 0.0195, -0.9471, 0.3204, 0.01794, -0.9451, 0.3265, 0.0123, -0.7813, -0.6236, 0.02622, -0.7565, -0.6534, 0.02705, -0.5991, -0.8, 0.03266, -0.7813, -0.6236, 0.02622, -0.3467, -0.9342, 0.08458, -0.3172, -0.9472, 0.04759, -0.5991, -0.8, 0.03266, -0.3889, -0.9189, 0.06574, 0.2859, 0.9323, 0.2217, 0.2886, 0.9312, 0.2226, 0.2867, 0.9312, 0.2251, 0.2867, 0.9312, 0.2251, 0.9084, -0.4143, 0.056, 0.9091, -0.4122, 0.06005, 0.9052, -0.4215, 0.0549, 0.906, -0.4198, 0.05456, -0.9985, 0.02086, 0.05137, -0.9985, 0.02086, 0.05137, -0.9985, 0.02086, 0.05137, -0.9985, 0.02086, 0.05137, -0.9985, 0.02086, 0.05137, -0.9985, 0.02086, 0.05137, -0.9985, 0.02086, 0.05137, -0.9985, 0.02086, 0.05137, 0.06236, -0.9911, 0.1179, 0.05118, -0.9915, 0.1196, 0.02897, -0.9939, 0.1066, 0.06577, -0.9902, 0.1229, 0.9407, -0.3353, 0.05186, 0.9592, -0.2786, 0.04812, 0.9622, -0.2649, 0.06328, 0.9412, -0.3293, 0.07593, -0.738, 0.6741, 0.03075, -0.7314, 0.68, 0.05122, -0.7626, 0.6373, 0.1106, -0.7294, 0.6829, 0.03969, -0.2423, 0.1818, -0.953, -0.1994, 0.1004, -0.9748, 0.2387, 0.1152, -0.9642, 0.2387, 0.1152, -0.9642, 0.1915, 0.1428, -0.971, -0.9287, 0.04121, 0.3686, -0.9287, 0.04121, 0.3686, -0.9287, 0.04121, 0.3686, -0.9287, 0.04121, 0.3686, -0.9287, 0.04121, 0.3686, -0.008567, -0.3079, -0.9514, -0.08186, -0.4184, -0.9046, -0.02198, -0.3122, -0.9498, -0.09527, -0.4466, -0.8896, -0.1496, -0.5259, -0.8373, -0.1496, -0.5259, -0.8373, -0.1496, -0.5259, -0.8373, -0.08186, -0.4184, -0.9046, -0.00481, -0.3088, -0.9511, -0.09527, -0.4466, -0.8896, -0.08186, -0.4184, -0.9046, -0.008567, -0.3079, -0.9514, -0.9989, -0.01409, 0.04567, -0.999, -0.02601, 0.03616, -0.9983, -0.05272, 0.02358, -0.9983, -0.05272, 0.02358, -0.0737, -0.9772, -0.1991, -0.07523, -0.9827, -0.169, -0.01721, -0.9872, -0.1585, -0.008277, -0.9745, -0.224, -0.07523, -0.9827, -0.169, -0.1153, -0.9756, -0.1871, -0.1153, -0.9756, -0.1871, -0.01721, -0.9872, -0.1585, -0.03181, -0.9635, -0.2657, -0.0737, -0.9772, -0.1991, -0.008277, -0.9745, -0.224, -0.03181, -0.9635, -0.2657, 0.8411, -0.08938, -0.5335, 0.8269, -0.09188, -0.5548, 0.832, -0.091, -0.5473, 0.8411, -0.08938, -0.5335, 0.7183, 0.6755, 0.1668, 0.7183, 0.6755, 0.1668, 0.7183, 0.6755, 0.1668, 0.998, 0.0241, 0.05784, 0.998, 0.0241, 0.05784, 0.998, 0.0241, 0.05784, 0.8597, 0.5023, 0.09278, 0.8913, 0.4518, 0.03908, 0.8771, 0.4796, 0.02561, 0.871, 0.4849, 0.07914, 0.8218, 0.5538, 0.1343, 0.8597, 0.5023, 0.09278, 0.871, 0.4849, 0.07914, 0.8218, 0.5538, 0.1343, 0.9592, -0.2786, 0.04812, 0.9653, -0.2444, 0.09168, 0.9509, -0.3057, 0.04774, 0.9622, -0.2649, 0.06328, -0.8267, 0.5149, 0.2268, -0.8267, 0.5149, 0.2268, -0.8267, 0.5149, 0.2268, -0.4625, 0.726, 0.509, -0.4833, 0.7035, 0.5211, -0.4905, 0.6953, 0.5253, -0.4625, 0.726, 0.509, 0.8731, -0.4502, 0.1873, 0.8731, -0.4502, 0.1873, 0.8731, -0.4502, 0.1873, -0.0004868, -0.3119, -0.9501, -0.09527, -0.4466, -0.8896, -0.00481, -0.3088, -0.9511, 0.9424, -0.3294, 0.05813, 0.9455, -0.32, 0.0598, 0.9091, -0.4122, 0.06005, 0.9084, -0.4143, 0.056, 0.01363, -0.3175, -0.9481, 0.0138, -0.3176, -0.9481, 0.01376, -0.3176, -0.9481, 0.01363, -0.3175, -0.9481, 0.6074, -0.6102, 0.5086, 0.5507, -0.6164, 0.5628, 0.5486, -0.6165, 0.5648, 0.6074, -0.6102, 0.5086, 0.8777, -0.4446, 0.1788, 0.875, -0.4496, 0.1796, 0.848, -0.4938, 0.1923, 0.8469, -0.4945, 0.1955, 0.9261, -0.3581, -0.1188, 0.9283, -0.3559, -0.1079, 0.9111, -0.3613, -0.1985, 0.9104, -0.3597, -0.2043, 0.9455, -0.32, 0.0598, 0.9396, -0.3378, 0.05462, 0.8748, -0.4784, 0.07623, 0.9264, -0.3708, 0.06515, 0.9091, -0.4122, 0.06005, 0.8269, -0.09188, -0.5548, 0.8098, -0.1022, -0.5777, 0.8144, -0.09725, -0.5721, 0.832, -0.091, -0.5473, 0.5957, -0.7929, 0.1285, 0.5957, -0.7929, 0.1285, 0.5957, -0.7929, 0.1285, 0.7257, -0.6795, 0.1078, 0.9264, -0.3708, 0.06515, 0.8748, -0.4784, 0.07623, 0.06778, -0.9923, 0.1035, 0.05086, -0.9931, 0.1055, 0.01417, -0.9942, 0.1066, 0.03573, -0.994, 0.1038, 0.002045, -0.9962, 0.08664, 0.6001, -0.7876, 0.1397, 0.6001, -0.7876, 0.1397, 0.6001, -0.7876, 0.1397, 0.7397, -0.6693, 0.06976, 0.7214, -0.69, 0.05991, 0.7193, -0.692, 0.06093, 0.7193, -0.692, 0.06093, 0.3664, -0.8657, 0.341, 0.6436, -0.7486, 0.1591, -0.9124, 0.4045, 0.062, -0.908, 0.4116, 0.07856, -0.9069, 0.4161, 0.06674, -0.9178, 0.3932, 0.05466, 0.6766, 0.7354, -0.0366, 0.6812, 0.7313, -0.03362, 0.6016, 0.7946, -0.08249, 0.6016, 0.7946, -0.08249, 0.6016, 0.7946, -0.08249, -0.07112, 0.3636, -0.9289, -0.324, 0.5808, -0.7468, -0.4246, 0.5011, -0.754, -0.1549, 0.2495, -0.9559, 0.5851, 0.2811, 0.7607, 0.5642, 0.2058, 0.7996, 0.7404, 0.3842, 0.5515, 0.7404, 0.3842, 0.5515, 0.6987, 0.4379, 0.5658, -0.6139, 0.7478, 0.2527, -0.6218, 0.7411, 0.2531, -0.5969, 0.7618, 0.2516, 0.1988, 0.08642, -0.9762, -0.07112, 0.3636, -0.9289, -0.1549, 0.2495, -0.9559, 0.2209, 0.05859, -0.9735, -0.4484, 0.886, 0.1185, -0.4484, 0.886, 0.1185, -0.4484, 0.886, 0.1185, -0.4484, 0.886, 0.1185, -0.4484, 0.886, 0.1185, 0.7019, -0.3904, -0.5957, 0.6974, -0.3924, -0.5998, 0.6974, -0.3924, -0.5998, 0.7081, -0.3877, -0.5902, -0.9106, 0.4064, 0.07478, -0.9082, 0.4107, 0.0809, -0.908, 0.4116, 0.07856, -0.9124, 0.4045, 0.062, 0.1665, -0.9808, 0.1018, 0.1665, -0.9808, 0.1018, -0.2641, -0.9522, 0.1535, -0.2195, -0.9652, 0.1421, 0.3728, 0.04466, 0.9268, 0.3728, 0.04466, 0.9268, 0.5851, 0.2811, 0.7607, 0.5388, 0.292, 0.7902, 0.8037, -0.5878, 0.09249, 0.7641, -0.6441, 0.03494, 0.7641, -0.6441, 0.03494, 0.7328, -0.6784, 0.05361, 0.7635, -0.6431, 0.05905, -0.4253, 0.9035, 0.05389, -0.489, 0.8604, 0.1439, -0.469, 0.8757, 0.1148, 0.5216, 0.8481, -0.09359, 0.5216, 0.8481, -0.09359, 0.5216, 0.8481, -0.09359, 0.5216, 0.8481, -0.09359, 0.9349, -0.3497, 0.06061, 0.9349, -0.3497, 0.06061, 0.9349, -0.3497, 0.06061, -0.3222, -0.9384, 0.1251, -0.2195, -0.9652, 0.1421, -0.3668, -0.9253, 0.09643, -0.3436, -0.9324, 0.1116, 0.9594, 0.279, -0.04216, 0.9925, 0.1195, 0.0262, 0.9792, 0.203, 0.002533, 0.9616, 0.2736, -0.02234, -0.9186, 0.3916, 0.05383, -0.9124, 0.4045, 0.062, -0.9178, 0.3932, 0.05466, -0.9186, 0.3916, 0.05383, -0.9186, 0.3916, 0.05383, -0.9106, 0.4064, 0.07478, -0.9124, 0.4045, 0.062, -0.9186, 0.3916, 0.05383, -0.102, 0.3828, 0.9182, -0.102, 0.3828, 0.9182, -0.0525, 0.5886, 0.8067, -0.06098, 0.5565, 0.8286, -0.102, 0.3828, 0.9182, 0.6918, -0.719, 0.06604, 0.6702, -0.7245, 0.1609, 0.6825, -0.7286, 0.05755, -0.7247, -0.6844, 0.08027, -0.7023, -0.7119, 0.002124, -0.7023, -0.7119, 0.002124, -0.6962, -0.717, 0.03495, -0.3705, -0.1968, 0.9077, -0.3691, -0.1977, 0.9081, -0.3994, -0.1781, 0.8993, -0.3705, -0.1968, 0.9077, -0.3524, -0.2083, 0.9124, -0.3524, -0.2083, 0.9124, -0.3691, -0.1977, 0.9081, -0.3668, -0.9253, 0.09643, -0.319, -0.9362, 0.1476, -0.205, -0.9714, 0.1198, -0.2396, -0.9643, 0.1126, -0.8716, -0.402, 0.2807, -0.8716, -0.402, 0.2807, -0.8716, -0.402, 0.2807, -0.8716, -0.402, 0.2807, 0.1864, 0.5647, 0.8039, 0.1864, 0.5647, 0.8039, 0.1864, 0.5647, 0.8039, 0.1864, 0.5647, 0.8039, -0.4246, 0.5011, -0.754, -0.6157, 0.3032, -0.7273, -0.1428, 0.1608, -0.9766, -0.1549, 0.2495, -0.9559, 0.5785, 0.8132, 0.06368, 0.5302, 0.8472, 0.03438, 0.5098, 0.86, 0.02241, 0.5785, 0.8132, 0.06368, 0.6136, 0.7546, 0.2327, 0.6201, 0.7488, 0.2341, 0.6117, 0.7552, 0.2354, 0.6117, 0.7552, 0.2354, -0.3436, -0.9324, 0.1116, -0.3668, -0.9253, 0.09643, -0.2396, -0.9643, 0.1126, -0.4069, -0.9104, 0.07483, 0.9887, 0.1483, 0.02133, 0.9792, 0.203, 0.002533, 0.9925, 0.1195, 0.0262, 0.9954, 0.08683, 0.04096, -0.7579, 0.6521, 0.02041, -0.7615, 0.648, 0.01647, -0.7615, 0.648, 0.01647, -0.7593, 0.6504, 0.01883, -0.4186, -0.8854, -0.2022, -0.4854, -0.8543, -0.1861, -0.4375, -0.8832, -0.1692, -0.4352, -0.8828, -0.1768, -0.8373, -0.5451, 0.04289, -0.7247, -0.6844, 0.08027, -0.6962, -0.717, 0.03495, -0.7039, -0.7069, 0.06883, -0.53, -0.8267, -0.1887, -0.5233, -0.8321, -0.1837, -0.4737, -0.8683, -0.1472, -0.4737, -0.8683, -0.1472, -0.9321, 0.3591, 0.04768, -0.9203, 0.3875, 0.054, -0.9215, 0.3846, 0.05497, -0.9364, 0.349, 0.03823, -0.9364, 0.349, 0.03823, -0.9215, 0.3846, 0.05497, -0.9136, 0.4024, 0.05887, -0.9119, 0.4059, 0.06052, -0.5233, -0.8321, -0.1837, -0.53, -0.8267, -0.1887, -0.4854, -0.8543, -0.1861, -0.4186, -0.8854, -0.2022, 0.3864, -0.9197, -0.06952, 0.3864, -0.9197, -0.06952, 0.3864, -0.9197, -0.06952, 0.3864, -0.9197, -0.06952, -0.4482, 0.8939, 0.01108, -0.445, 0.8954, 0.01635, -0.4406, 0.8974, 0.02336, -0.4482, 0.8939, 0.01108, -0.9451, -0.3256, 0.02838, -0.8373, -0.5451, 0.04289, -0.7039, -0.7069, 0.06883, -0.854, -0.5192, 0.0343, -0.6735, -0.733, 0.09533, -0.6696, -0.7374, 0.08834, -0.7039, -0.7069, 0.06883, -0.6962, -0.717, 0.03495, 0.9816, 0.1907, 0.007166, 0.9729, 0.2312, 0.002023, 0.9792, 0.203, 0.002533, 0.9887, 0.1483, 0.02133, -0.2961, -0.9498, 0.1014, -0.3143, -0.9464, 0.07378, -0.3287, -0.942, 0.06843, -0.3287, -0.942, 0.06843, -0.9203, 0.3875, 0.054, -0.9186, 0.3916, 0.05383, -0.9186, 0.3916, 0.05383, -0.9215, 0.3846, 0.05497, -0.9215, 0.3846, 0.05497, -0.9186, 0.3916, 0.05383, -0.9186, 0.3916, 0.05383, -0.9136, 0.4024, 0.05887, -0.3143, -0.9464, 0.07378, -0.2961, -0.9498, 0.1014, -0.2883, -0.9504, 0.1168, -0.2735, -0.9578, 0.08873, 0.7349, -0.6651, 0.1327, 0.7476, -0.6618, 0.05536, 0.7506, -0.656, 0.07897, 0.7349, -0.6651, 0.1327, -0.445, 0.8954, 0.01635, -0.4333, 0.9007, 0.03233, -0.4223, 0.9055, 0.04147, -0.4406, 0.8974, 0.02336, 0.6197, 0.7498, 0.2317, 0.6245, 0.7453, 0.2334, 0.6201, 0.7488, 0.2341, 0.6136, 0.7546, 0.2327, 0.9634, 0.2681, -0.002703, 0.9616, 0.2736, -0.02234, 0.9792, 0.203, 0.002533, 0.9729, 0.2312, 0.002023, -0.7547, 0.6561, 0.005804, -0.7554, 0.6551, 0.0148, -0.7552, 0.6553, 0.01294, -0.7547, 0.6561, 0.005804, 0.5388, 0.292, 0.7902, 0.5851, 0.2811, 0.7607, 0.6987, 0.4379, 0.5658, 0.6437, 0.4999, 0.5794, 0.7333, 0.6799, 0.001911, 0.7333, 0.6799, 0.001911, 0.6812, 0.7313, -0.03362, 0.6766, 0.7354, -0.0366, 0.5302, 0.8472, 0.03438, 0.4577, 0.8891, -0.007412, 0.4577, 0.8891, -0.007412, 0.5098, 0.86, 0.02241, 0.58, -0.7911, -0.1944, 0.6336, -0.75, -0.1898, 0.3747, -0.9046, -0.2031, 0.3747, -0.9046, -0.2031, 0.4229, -0.887, 0.1857, 0.4873, -0.8524, 0.1898, 0.3311, -0.9266, 0.1783, 0.3311, -0.9266, 0.1783, -0.1026, -0.2874, -0.9523, -0.1032, -0.2875, -0.9522, -0.1032, -0.2875, -0.9522, -0.1022, -0.2874, -0.9523, 0.7607, 0.6358, -0.1308, 0.7619, 0.6358, -0.1235, 0.7616, 0.6358, -0.1254, 0.7607, 0.6358, -0.1308, 0.2758, -0.765, 0.582, 0.194, -0.7316, 0.6535, 0.194, -0.7316, 0.6535, 0.2758, -0.765, 0.582, 0.7619, 0.6358, -0.1235, 0.763, 0.6357, -0.1172, 0.763, 0.6357, -0.1172, 0.7616, 0.6358, -0.1254, 0.8717, 0.2563, 0.4176, 0.8717, 0.2563, 0.4176, 0.8717, 0.2563, 0.4176, 0.8717, 0.2563, 0.4176, -0.1012, -0.2874, -0.9525, -0.1026, -0.2874, -0.9523, -0.1022, -0.2874, -0.9523, -0.1013, -0.2874, -0.9525, 0.738, -0.6538, 0.1671, 0.738, -0.6538, 0.1671, 0.6443, -0.7413, 0.1877, 0.6482, -0.7381, 0.187, 0.736, -0.6722, -0.08037, 0.736, -0.6722, -0.08037, 0.7281, -0.676, -0.1136, 0.7252, -0.6771, -0.1249, 0.7919, -0.6069, 0.06812, 0.7635, -0.6431, 0.05905, 0.7397, -0.6693, 0.06976, 0.7578, -0.6481, 0.0755, 0.1604, 0.9834, -0.08508, 0.1604, 0.9834, -0.08508, 0.1604, 0.9834, -0.08508, 0.1604, 0.9834, -0.08508, 0.7635, -0.6431, 0.05905, 0.7328, -0.6784, 0.05361, 0.7214, -0.69, 0.05991, 0.7397, -0.6693, 0.06976, 0.5851, 0.2811, 0.7607, 0.3728, 0.04466, 0.9268, 0.3728, 0.04466, 0.9268, 0.3728, 0.04466, 0.9268, 0.3728, 0.04466, 0.9268, 0.5642, 0.2058, 0.7996, 0.6933, 0.4405, 0.5703, 0.6933, 0.4405, 0.5703, 0.6933, 0.4405, 0.5703, 0.6933, 0.4405, 0.5703, 0.7506, -0.656, 0.07896, 0.7919, -0.6069, 0.06812, 0.7578, -0.6481, 0.0755, 0.7515, -0.6569, 0.06091, 0.6111, 0.7578, 0.2286, 0.6197, 0.7498, 0.2317, 0.6136, 0.7546, 0.2327, 0.6114, 0.7566, 0.2318, -0.7554, 0.6551, 0.0148, -0.7579, 0.6521, 0.02041, -0.7593, 0.6504, 0.01883, -0.7552, 0.6553, 0.01294, -0.9574, -0.2873, 0.02748, -0.9451, -0.3256, 0.02838, -0.854, -0.5192, 0.0343, -0.9574, -0.2873, 0.02748, -0.6696, -0.7374, 0.08834, -0.6474, -0.7605, 0.04987, -0.854, -0.5192, 0.0343, -0.7039, -0.7069, 0.06883, 0.6114, 0.7566, 0.2318, 0.6136, 0.7546, 0.2327, 0.6117, 0.7552, 0.2354, 0.6117, 0.7552, 0.2354, 0.6885, -0.7229, 0.05872, 0.6918, -0.719, 0.06604, 0.6825, -0.7286, 0.05756, 0.684, -0.7272, 0.05717, -0.9186, 0.3916, 0.05383, -0.9186, 0.3916, 0.05383, -0.9186, 0.3916, 0.05383, -0.9186, 0.3916, 0.05383, -0.9186, 0.3916, 0.05383, -0.9186, 0.3916, 0.05383, -0.9186, 0.3916, 0.05383, -0.9186, 0.3916, 0.05383, -0.2961, -0.9498, 0.1014, -0.3222, -0.9384, 0.1251, -0.3436, -0.9324, 0.1116, -0.2883, -0.9504, 0.1168, 0.7476, -0.6618, 0.05536, 0.7863, -0.6157, 0.05097, 0.7919, -0.6069, 0.06812, 0.7506, -0.656, 0.07897, -0.4333, 0.9007, 0.03233, -0.4253, 0.9035, 0.05389, -0.469, 0.8757, 0.1148, -0.4223, 0.9055, 0.04147, -0.1549, 0.2495, -0.9559, -0.1428, 0.1608, -0.9766, 0.2531, 0.01713, -0.9673, 0.2531, 0.01713, -0.9673, 0.2209, 0.05859, -0.9735, -0.8407, 0.382, 0.3838, -0.8407, 0.382, 0.3838, -0.8407, 0.382, 0.3838, -0.8407, 0.382, 0.3838, -0.8407, 0.382, 0.3838, -0.1176, -0.2707, -0.9554, -0.2236, -0.3445, -0.9118, -0.1311, -0.2698, -0.954, -0.2456, -0.365, -0.898, -0.324, -0.418, -0.8487, -0.324, -0.418, -0.8487, -0.324, -0.418, -0.8487, -0.2236, -0.3445, -0.9118, -0.1146, -0.2729, -0.9552, -0.2456, -0.365, -0.898, -0.2236, -0.3445, -0.9118, -0.1176, -0.2707, -0.9554, -0.9321, 0.3591, 0.04768, -0.9364, 0.349, 0.03823, -0.946, 0.3233, 0.02471, -0.946, 0.3233, 0.02471, -0.4186, -0.8854, -0.2022, -0.4352, -0.8828, -0.1768, -0.3839, -0.9083, -0.166, -0.3698, -0.8994, -0.2333, -0.4352, -0.8828, -0.1768, -0.4699, -0.8608, -0.1957, -0.4699, -0.8608, -0.1957, -0.3839, -0.9083, -0.166, -0.3874, -0.8791, -0.2775, -0.4186, -0.8854, -0.2022, -0.3698, -0.8994, -0.2333, -0.3874, -0.8791, -0.2775, 0.7369, -0.3911, -0.5514, 0.7223, -0.3878, -0.5727, 0.7273, -0.389, -0.5654, 0.7369, -0.3911, -0.5514, 0.9171, 0.3584, 0.1746, 0.9171, 0.3584, 0.1746, 0.9171, 0.3584, 0.1746, 0.9349, -0.3497, 0.06061, 0.9349, -0.3497, 0.06061, 0.9349, -0.3497, 0.06061, 0.9847, 0.1449, 0.09681, 0.9954, 0.08683, 0.04096, 0.9925, 0.1195, 0.0262, 0.9886, 0.1252, 0.08301, 0.9681, 0.2072, 0.1406, 0.9847, 0.1449, 0.09681, 0.9886, 0.1252, 0.08301, 0.9681, 0.2072, 0.1406, 0.7863, -0.6157, 0.05097, 0.8037, -0.5878, 0.09249, 0.7635, -0.6431, 0.05905, 0.7919, -0.6069, 0.06812, -0.6301, 0.7339, 0.2536, -0.6219, 0.7411, 0.2531, -0.6139, 0.7478, 0.2527, -0.004286, 0.7482, 0.6635, -0.06098, 0.5565, 0.8286, -0.0525, 0.5886, 0.8067, -0.004286, 0.7482, 0.6635, 0.5359, -0.6202, 0.5729, 0.5359, -0.6202, 0.5729, 0.5359, -0.6202, 0.5729, -0.1119, -0.2772, -0.9543, -0.2456, -0.365, -0.898, -0.1146, -0.2729, -0.9552, 0.7515, -0.6569, 0.06091, 0.7578, -0.6481, 0.0755, 0.6918, -0.719, 0.06604, 0.6885, -0.7229, 0.05872, -0.1014, -0.2873, -0.9525, -0.1012, -0.2874, -0.9525, -0.1013, -0.2874, -0.9525, -0.1014, -0.2873, -0.9525, 0.3319, -0.7828, 0.5264, 0.2758, -0.765, 0.582, 0.2758, -0.765, 0.582, 0.3319, -0.7828, 0.5264, 0.6482, -0.7381, 0.187, 0.6443, -0.7414, 0.1877, 0.4873, -0.8524, 0.1898, 0.4229, -0.887, 0.1857, 0.7252, -0.6771, -0.1249, 0.7281, -0.676, -0.1136, 0.6336, -0.75, -0.1898, 0.58, -0.7911, -0.1944, 0.7578, -0.6481, 0.0755, 0.7397, -0.6693, 0.06976, 0.6436, -0.7486, 0.1591, 0.6702, -0.7245, 0.1609, 0.6918, -0.719, 0.06604, 0.7223, -0.3878, -0.5727, 0.7019, -0.3904, -0.5957, 0.7081, -0.3877, -0.5902, 0.7273, -0.389, -0.5654, 0.2569, -0.957, 0.1345, 0.2569, -0.957, 0.1345, 0.2569, -0.957, 0.1345, 0.3664, -0.8657, 0.341, 0.6702, -0.7245, 0.1609, 0.6436, -0.7486, 0.1591, -0.2195, -0.9652, 0.1421, -0.2641, -0.9522, 0.1534, -0.3861, -0.9078, 0.1635, -0.319, -0.9362, 0.1476, -0.3668, -0.9253, 0.09643, 0.455, -0.6778, 0.5776, 0.455, -0.6778, 0.5776, 0.455, -0.6778, 0.5776])] * 3)])

# ---- objects
ob_rock_4 = bpy.data.objects.new('Rock_4', me_cube_009)

# ---- transforms, parenting, visibility, modifiers, constraints
ob_rock_4.location = (0.0, 0.0, 0.0)
ob_rock_4.color = (0.8, 0.8, 0.8, 1.0)
ob_rock_4.lineart.crease_threshold = 0.0

# ---- collection membership
col_collection_1.objects.link(ob_rock_4)

# ---- scene / render settings (as saved in the file)
scene.frame_start = 1; scene.frame_end = 250; scene.frame_set(0)
scene.render.engine = 'CYCLES'
scene.render.resolution_x = 1000
scene.render.resolution_y = 1000
scene.render.dither_intensity = 0.0
scene.cycles.samples = 200
scene.cycles.sampling_pattern = 'TABULATED_SOBOL'
scene.cycles.light_sampling_threshold = 0.0
scene.cycles.use_adaptive_sampling = False
scene.cycles.use_light_tree = False
scene.cycles.caustics_reflective = False
scene.cycles.caustics_refractive = False
scene.cycles.blur_glossy = 0.0
scene.cycles.max_bounces = 2
scene.cycles.pixel_filter_type = 'GAUSSIAN'
scene.cycles.sample_clamp_indirect = 0.0
scene.view_settings.view_transform = 'Standard'
bpy.context.view_layer.update()

# ---- added for rendering (the .blend has no active camera): camera
cam_auto = bpy.data.cameras.new('AutoCamera')
cam_auto.lens = 50.0
cam_auto.sensor_width = 36.0
cam_auto.clip_end = 1000.0
ob_auto_camera = bpy.data.objects.new('AutoCamera', cam_auto)
scene.collection.objects.link(ob_auto_camera)
ob_auto_camera.location = (2.2361, -2.57021, 2.685)
ob_auto_camera.rotation_euler = (1.09748, -7.21219e-08, 0.694738)
scene.camera = ob_auto_camera
bpy.context.view_layer.update()
